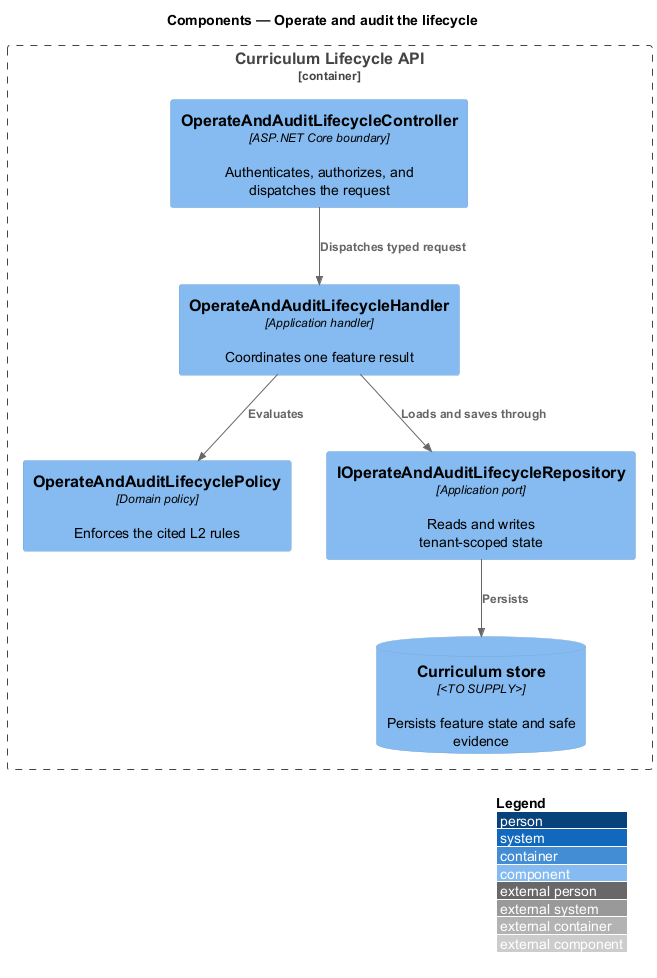

The diagram above was rendered by PlantUML. Its source (embedded in the PNG):
@startuml
!include <C4/C4_Component>
LAYOUT_WITH_LEGEND()
title Components — Operate and audit the lifecycle

Container_Boundary(api, "Curriculum Lifecycle API") {
  Component(controller, "OperateAndAuditLifecycleController", "ASP.NET Core boundary", "Authenticates, authorizes, and dispatches the request")
  Component(handler, "OperateAndAuditLifecycleHandler", "Application handler", "Coordinates one feature result")
  Component(policy, "OperateAndAuditLifecyclePolicy", "Domain policy", "Enforces the cited L2 rules")
  Component(repository, "IOperateAndAuditLifecycleRepository", "Application port", "Reads and writes tenant-scoped state")
  ComponentDb(store, "Curriculum store", "<TO SUPPLY>", "Persists feature state and safe evidence")
}

Rel(controller, handler, "Dispatches typed request")
Rel(handler, policy, "Evaluates")
Rel(handler, repository, "Loads and saves through")
Rel(repository, store, "Persists")
@enduml